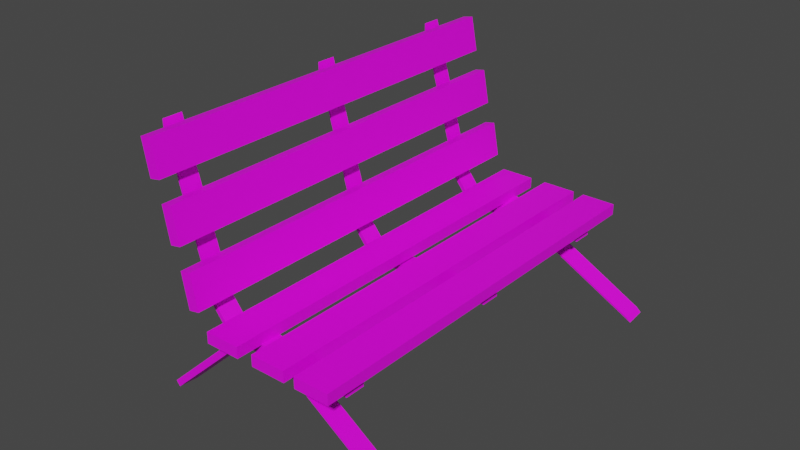 # Source: Bench.blend  (saved by Blender 3.6.13; exported with 4.5.12 LTS)
import bpy
from mathutils import Matrix  # noqa: F401  (used for matrix-valued properties, if any)

bpy.ops.wm.read_factory_settings(use_empty=True)
scene = bpy.context.scene
scene.name = 'Scene'

# ---- collections
col_collection = bpy.data.collections.new('Collection'); scene.collection.children.link(col_collection)

# ---- images (referenced by path relative to the original .blend; pixels are not part of the script)
import os
ASSET_DIR = os.environ.get("B2B_ASSET_DIR", "")  # directory of the original .blend (textures are referenced by path, not embedded)
HERE = os.path.dirname(os.path.abspath(__file__))  # packed textures are extracted next to this script under _unpacked/

def load_image(name, relpath, width, height, colorspace="sRGB"):
    """Load a texture the original file referenced (path relative to the .blend, or extracted next to this script)."""
    p = next((c for c in (os.path.join(HERE, relpath), os.path.join(ASSET_DIR, relpath)) if relpath and os.path.exists(c)), "")
    if p:
        img = bpy.data.images.load(p, check_existing=True)
        img.name = name
    else:  # same state as the original file: an image datablock whose file is absent (Cycles renders it pink)
        img = bpy.data.images.new(name, width, height)
        img.source = "FILE"
        img.filepath = "//" + (relpath or name)
    img.colorspace_settings.name = colorspace
    return img
img_material_003_base_color = load_image('Material.003 Base Color', '', 1024, 1024, 'sRGB')
img_material_011_base_color = load_image('Material.011 Base Color', '', 1024, 1024, 'sRGB')
img_material_001_base_color = load_image('Material.001 Base Color', 'BenchPlanks.png', 1024, 1024, 'sRGB')
img_material_002_base_color = load_image('Material.002 Base Color', '', 1024, 1024, 'sRGB')
img_material_002_base_color_001 = load_image('Material.002 Base Color.001', '', 1024, 1024, 'sRGB')
img_material_004_base_color = load_image('Material.004 Base Color', '', 1024, 1024, 'sRGB')
img_material_005_base_color = load_image('Material.005 Base Color', '', 1024, 1024, 'sRGB')
img_material_006_base_color = load_image('Material.006 Base Color', 'BenchSteel.png', 1024, 1024, 'sRGB')
img_material_007_base_color = load_image('Material.007 Base Color', '', 1024, 1024, 'sRGB')
img_material_008_base_color = load_image('Material.008 Base Color', '', 1024, 1024, 'sRGB')
img_material_009_base_color = load_image('Material.009 Base Color', '', 1024, 1024, 'sRGB')
img_material_010_base_color = load_image('Material.010 Base Color', '', 1024, 1024, 'sRGB')

# ---- materials (node trees are filled in below, after node groups)
mat_material_003 = bpy.data.materials.new('Material.003')
mat_material_003.alpha_threshold = 0.0
mat_material_003.use_transparent_shadow = False
mat_material_003.roughness = 0.5
mat_material_003.line_color = (0.0, 0.0, 0.0, 1.0)
mat_material_011 = bpy.data.materials.new('Material.011')
mat_material_011.alpha_threshold = 0.0
mat_material_011.use_transparent_shadow = False
mat_material_011.roughness = 0.5
mat_material_011.line_color = (0.0, 0.0, 0.0, 1.0)
mat_material_001 = bpy.data.materials.new('Material.001')
mat_material_001.alpha_threshold = 0.0
mat_material_001.use_transparent_shadow = False
mat_material_001.roughness = 0.5
mat_material_001.line_color = (0.0, 0.0, 0.0, 1.0)
mat_material_002 = bpy.data.materials.new('Material.002')
mat_material_002.alpha_threshold = 0.0
mat_material_002.use_transparent_shadow = False
mat_material_002.roughness = 0.5
mat_material_002.line_color = (0.0, 0.0, 0.0, 1.0)
mat_material_004 = bpy.data.materials.new('Material.004')
mat_material_004.alpha_threshold = 0.0
mat_material_004.use_transparent_shadow = False
mat_material_004.roughness = 0.5
mat_material_004.line_color = (0.0, 0.0, 0.0, 1.0)
mat_material_005 = bpy.data.materials.new('Material.005')
mat_material_005.alpha_threshold = 0.0
mat_material_005.use_transparent_shadow = False
mat_material_005.roughness = 0.5
mat_material_005.line_color = (0.0, 0.0, 0.0, 1.0)
mat_material_006 = bpy.data.materials.new('Material.006')
mat_material_006.alpha_threshold = 0.0
mat_material_006.use_transparent_shadow = False
mat_material_006.roughness = 0.5
mat_material_006.line_color = (0.0, 0.0, 0.0, 1.0)
mat_material_007 = bpy.data.materials.new('Material.007')
mat_material_007.alpha_threshold = 0.0
mat_material_007.use_transparent_shadow = False
mat_material_007.roughness = 0.5
mat_material_007.line_color = (0.0, 0.0, 0.0, 1.0)
mat_material_008 = bpy.data.materials.new('Material.008')
mat_material_008.alpha_threshold = 0.0
mat_material_008.use_transparent_shadow = False
mat_material_008.roughness = 0.5
mat_material_008.line_color = (0.0, 0.0, 0.0, 1.0)
mat_material_009 = bpy.data.materials.new('Material.009')
mat_material_009.alpha_threshold = 0.0
mat_material_009.use_transparent_shadow = False
mat_material_009.roughness = 0.5
mat_material_009.line_color = (0.0, 0.0, 0.0, 1.0)
mat_material_010 = bpy.data.materials.new('Material.010')
mat_material_010.alpha_threshold = 0.0
mat_material_010.use_transparent_shadow = False
mat_material_010.roughness = 0.5
mat_material_010.line_color = (0.0, 0.0, 0.0, 1.0)

# ---- material node trees
mat_material_003.use_nodes = True; mat_material_003.node_tree.nodes.clear()
_N = mat_material_003.node_tree.nodes; _L = mat_material_003.node_tree.links
n0 = _N.new('ShaderNodeOutputMaterial'); n0.name = 'Material Output'; n0.location = (300, 300)
n1 = _N.new('ShaderNodeBsdfPrincipled'); n1.name = 'Principled BSDF'; n1.location = (10, 300)
n1.distribution = 'GGX'
n1.subsurface_method = 'RANDOM_WALK_SKIN'
n1.inputs[3].default_value = 1.45
n1.inputs[27].default_value = (0.0, 0.0, 0.0, 1.0)
n1.inputs[28].default_value = 1.0
n2 = _N.new('ShaderNodeTexImage'); n2.name = 'Image Texture'; n2.location = (-280, 280)
n2.image = img_material_003_base_color
_L.new(n1.outputs[0], n0.inputs[0])
_L.new(n2.outputs[0], n1.inputs[0])
n0.is_active_output = True
mat_material_011.use_nodes = True; mat_material_011.node_tree.nodes.clear()
_N = mat_material_011.node_tree.nodes; _L = mat_material_011.node_tree.links
n0 = _N.new('ShaderNodeOutputMaterial'); n0.name = 'Material Output'; n0.location = (300, 300)
n1 = _N.new('ShaderNodeBsdfPrincipled'); n1.name = 'Principled BSDF'; n1.location = (10, 300)
n1.distribution = 'GGX'
n1.subsurface_method = 'RANDOM_WALK_SKIN'
n1.inputs[3].default_value = 1.45
n1.inputs[27].default_value = (0.0, 0.0, 0.0, 1.0)
n1.inputs[28].default_value = 1.0
n2 = _N.new('ShaderNodeTexImage'); n2.name = 'Image Texture'; n2.location = (-280, 280)
n2.image = img_material_011_base_color
_L.new(n1.outputs[0], n0.inputs[0])
_L.new(n2.outputs[0], n1.inputs[0])
n0.is_active_output = True
mat_material_001.use_nodes = True; mat_material_001.node_tree.nodes.clear()
_N = mat_material_001.node_tree.nodes; _L = mat_material_001.node_tree.links
n0 = _N.new('ShaderNodeOutputMaterial'); n0.name = 'Material Output'; n0.location = (300, 300)
n1 = _N.new('ShaderNodeBsdfPrincipled'); n1.name = 'Principled BSDF'; n1.location = (10, 300)
n1.distribution = 'GGX'
n1.subsurface_method = 'RANDOM_WALK_SKIN'
n1.inputs[3].default_value = 1.45
n1.inputs[27].default_value = (0.0, 0.0, 0.0, 1.0)
n1.inputs[28].default_value = 1.0
n2 = _N.new('ShaderNodeTexImage'); n2.name = 'Image Texture'; n2.location = (-280, 280)
n2.image = img_material_001_base_color
_L.new(n1.outputs[0], n0.inputs[0])
_L.new(n2.outputs[0], n1.inputs[0])
n0.is_active_output = True
mat_material_002.use_nodes = True; mat_material_002.node_tree.nodes.clear()
_N = mat_material_002.node_tree.nodes; _L = mat_material_002.node_tree.links
n0 = _N.new('ShaderNodeOutputMaterial'); n0.name = 'Material Output'; n0.location = (300, 300)
n1 = _N.new('ShaderNodeBsdfPrincipled'); n1.name = 'Principled BSDF'; n1.location = (10, 300)
n1.distribution = 'GGX'
n1.subsurface_method = 'RANDOM_WALK_SKIN'
n1.inputs[3].default_value = 1.45
n1.inputs[27].default_value = (0.0, 0.0, 0.0, 1.0)
n1.inputs[28].default_value = 1.0
n2 = _N.new('ShaderNodeTexImage'); n2.name = 'Image Texture'; n2.location = (-280, 280)
n2.image = img_material_002_base_color
n3 = _N.new('ShaderNodeTexImage'); n3.name = 'Image Texture.001'; n3.location = (0, 0)
n3.image = img_material_002_base_color_001
_L.new(n1.outputs[0], n0.inputs[0])
_L.new(n2.outputs[0], n1.inputs[0])
n0.is_active_output = True
mat_material_004.use_nodes = True; mat_material_004.node_tree.nodes.clear()
_N = mat_material_004.node_tree.nodes; _L = mat_material_004.node_tree.links
n0 = _N.new('ShaderNodeOutputMaterial'); n0.name = 'Material Output'; n0.location = (300, 300)
n1 = _N.new('ShaderNodeBsdfPrincipled'); n1.name = 'Principled BSDF'; n1.location = (10, 300)
n1.distribution = 'GGX'
n1.subsurface_method = 'RANDOM_WALK_SKIN'
n1.inputs[3].default_value = 1.45
n1.inputs[27].default_value = (0.0, 0.0, 0.0, 1.0)
n1.inputs[28].default_value = 1.0
n2 = _N.new('ShaderNodeTexImage'); n2.name = 'Image Texture'; n2.location = (-280, 280)
n2.image = img_material_004_base_color
_L.new(n1.outputs[0], n0.inputs[0])
_L.new(n2.outputs[0], n1.inputs[0])
n0.is_active_output = True
mat_material_005.use_nodes = True; mat_material_005.node_tree.nodes.clear()
_N = mat_material_005.node_tree.nodes; _L = mat_material_005.node_tree.links
n0 = _N.new('ShaderNodeOutputMaterial'); n0.name = 'Material Output'; n0.location = (300, 300)
n1 = _N.new('ShaderNodeBsdfPrincipled'); n1.name = 'Principled BSDF'; n1.location = (10, 300)
n1.distribution = 'GGX'
n1.subsurface_method = 'RANDOM_WALK_SKIN'
n1.inputs[3].default_value = 1.45
n1.inputs[27].default_value = (0.0, 0.0, 0.0, 1.0)
n1.inputs[28].default_value = 1.0
n2 = _N.new('ShaderNodeTexImage'); n2.name = 'Image Texture'; n2.location = (-280, 280)
n2.image = img_material_005_base_color
_L.new(n1.outputs[0], n0.inputs[0])
_L.new(n2.outputs[0], n1.inputs[0])
n0.is_active_output = True
mat_material_006.use_nodes = True; mat_material_006.node_tree.nodes.clear()
_N = mat_material_006.node_tree.nodes; _L = mat_material_006.node_tree.links
n0 = _N.new('ShaderNodeOutputMaterial'); n0.name = 'Material Output'; n0.location = (300, 300)
n1 = _N.new('ShaderNodeBsdfPrincipled'); n1.name = 'Principled BSDF'; n1.location = (10, 300)
n1.distribution = 'GGX'
n1.subsurface_method = 'RANDOM_WALK_SKIN'
n1.inputs[3].default_value = 1.45
n1.inputs[27].default_value = (0.0, 0.0, 0.0, 1.0)
n1.inputs[28].default_value = 1.0
n2 = _N.new('ShaderNodeTexImage'); n2.name = 'Image Texture'; n2.location = (-280, 280)
n2.image = img_material_006_base_color
_L.new(n1.outputs[0], n0.inputs[0])
_L.new(n2.outputs[0], n1.inputs[0])
n0.is_active_output = True
mat_material_007.use_nodes = True; mat_material_007.node_tree.nodes.clear()
_N = mat_material_007.node_tree.nodes; _L = mat_material_007.node_tree.links
n0 = _N.new('ShaderNodeOutputMaterial'); n0.name = 'Material Output'; n0.location = (300, 300)
n1 = _N.new('ShaderNodeBsdfPrincipled'); n1.name = 'Principled BSDF'; n1.location = (10, 300)
n1.distribution = 'GGX'
n1.subsurface_method = 'RANDOM_WALK_SKIN'
n1.inputs[3].default_value = 1.45
n1.inputs[27].default_value = (0.0, 0.0, 0.0, 1.0)
n1.inputs[28].default_value = 1.0
n2 = _N.new('ShaderNodeTexImage'); n2.name = 'Image Texture'; n2.location = (-280, 280)
n2.image = img_material_007_base_color
_L.new(n1.outputs[0], n0.inputs[0])
_L.new(n2.outputs[0], n1.inputs[0])
n0.is_active_output = True
mat_material_008.use_nodes = True; mat_material_008.node_tree.nodes.clear()
_N = mat_material_008.node_tree.nodes; _L = mat_material_008.node_tree.links
n0 = _N.new('ShaderNodeOutputMaterial'); n0.name = 'Material Output'; n0.location = (300, 300)
n1 = _N.new('ShaderNodeBsdfPrincipled'); n1.name = 'Principled BSDF'; n1.location = (10, 300)
n1.distribution = 'GGX'
n1.subsurface_method = 'RANDOM_WALK_SKIN'
n1.inputs[3].default_value = 1.45
n1.inputs[27].default_value = (0.0, 0.0, 0.0, 1.0)
n1.inputs[28].default_value = 1.0
n2 = _N.new('ShaderNodeTexImage'); n2.name = 'Image Texture'; n2.location = (-280, 280)
n2.image = img_material_008_base_color
_L.new(n1.outputs[0], n0.inputs[0])
_L.new(n2.outputs[0], n1.inputs[0])
n0.is_active_output = True
mat_material_009.use_nodes = True; mat_material_009.node_tree.nodes.clear()
_N = mat_material_009.node_tree.nodes; _L = mat_material_009.node_tree.links
n0 = _N.new('ShaderNodeOutputMaterial'); n0.name = 'Material Output'; n0.location = (300, 300)
n1 = _N.new('ShaderNodeBsdfPrincipled'); n1.name = 'Principled BSDF'; n1.location = (10, 300)
n1.distribution = 'GGX'
n1.subsurface_method = 'RANDOM_WALK_SKIN'
n1.inputs[3].default_value = 1.45
n1.inputs[27].default_value = (0.0, 0.0, 0.0, 1.0)
n1.inputs[28].default_value = 1.0
n2 = _N.new('ShaderNodeTexImage'); n2.name = 'Image Texture'; n2.location = (-280, 280)
n2.image = img_material_009_base_color
_L.new(n1.outputs[0], n0.inputs[0])
_L.new(n2.outputs[0], n1.inputs[0])
n0.is_active_output = True
mat_material_010.use_nodes = True; mat_material_010.node_tree.nodes.clear()
_N = mat_material_010.node_tree.nodes; _L = mat_material_010.node_tree.links
n0 = _N.new('ShaderNodeOutputMaterial'); n0.name = 'Material Output'; n0.location = (300, 300)
n1 = _N.new('ShaderNodeBsdfPrincipled'); n1.name = 'Principled BSDF'; n1.location = (10, 300)
n1.distribution = 'GGX'
n1.subsurface_method = 'RANDOM_WALK_SKIN'
n1.inputs[3].default_value = 1.45
n1.inputs[27].default_value = (0.0, 0.0, 0.0, 1.0)
n1.inputs[28].default_value = 1.0
n2 = _N.new('ShaderNodeTexImage'); n2.name = 'Image Texture'; n2.location = (-280, 280)
n2.image = img_material_010_base_color
_L.new(n1.outputs[0], n0.inputs[0])
_L.new(n2.outputs[0], n1.inputs[0])
n0.is_active_output = True

# ---- world
world_world = bpy.data.worlds.new('World'); scene.world = world_world
world_world.use_nodes = True; world_world.node_tree.nodes.clear()
_N = world_world.node_tree.nodes; _L = world_world.node_tree.links
n0 = _N.new('ShaderNodeOutputWorld'); n0.name = 'World Output'; n0.location = (300, 300)
n1 = _N.new('ShaderNodeBackground'); n1.name = 'Background'; n1.location = (10, 300)
n1.inputs[0].default_value = (0.05088, 0.05088, 0.05088, 1.0)
_L.new(n1.outputs[0], n0.inputs[0])
n0.is_active_output = True
world_world.color = (0.05088, 0.05088, 0.05088)
world_world.use_sun_shadow = False
world_world.sun_shadow_jitter_overblur = 0.0

# ---- meshes
me_cube_003 = bpy.data.meshes.new('Cube.003')
me_cube_003.from_pydata([(1.0, 1.0, 1.0), (1.0, 1.0, -1.0), (1.0, -1.0, 1.0), (1.0, -1.0, -1.0), (-1.0, 1.0, 1.0), (-1.0, 1.0, -1.0), (-1.0, -1.0, 1.0), (-1.0, -1.0, -1.0), (2.829, 1.0, 17.38), (3.45, 1.0, 17.01), (2.829, -1.0, 17.38), (3.45, -1.0, 17.01), (2.455, 1.0, 11.16), (3.076, 1.0, 10.79), (2.455, -1.0, 11.16), (3.076, -1.0, 10.79), (3.323, 1.0, 25.6), (3.944, 1.0, 25.23), (3.323, -1.0, 25.6), (3.944, -1.0, 25.23), (2.949, 1.0, 19.38), (3.57, 1.0, 19.01), (2.949, -1.0, 19.38), (3.57, -1.0, 19.01), (2.279, 1.0, 8.231), (2.9, 1.0, 7.858), (2.279, -1.0, 8.231), (2.9, -1.0, 7.858), (1.906, 1.0, 2.011), (2.526, 1.0, 1.638), (1.906, -1.0, 2.011), (2.526, -1.0, 1.638), (-2.234, 1.0, 0.1355), (-2.234, 1.0, -1.865), (-2.234, -1.0, 0.1355), (-2.234, -1.0, -1.865), (-4.234, 1.0, 0.1355), (-4.234, 1.0, -1.865), (-4.234, -1.0, 0.1355), (-4.234, -1.0, -1.865), (-5.408, 1.0, -1.103), (-5.408, 1.0, -3.103), (-5.408, -1.0, -1.103), (-5.408, -1.0, -3.103), (-7.408, 1.0, -1.103), (-7.408, 1.0, -3.103), (-7.408, -1.0, -1.103), (-7.408, -1.0, -3.103), (1.118, 0.08544, -1.606), (1.47, 0.08544, -1.818), (4.096, 0.08544, 24.03), (4.448, 0.08544, 23.82), (1.118, -0.01025, -1.606), (1.47, -0.01025, -1.818), (4.096, -0.01025, 24.03), (4.448, -0.01025, 23.82), (3.067, -0.01025, 0.8343), (2.715, 0.08544, 1.046), (2.715, -0.01025, 1.046), (3.067, 0.08544, 0.8343), (-7.732, 0.08544, -4.034), (-7.38, 0.08544, -4.246), (-7.732, -0.01025, -4.034), (-7.38, -0.01025, -4.246), (1.118, -0.774, -1.606), (1.47, -0.774, -1.818), (4.096, -0.774, 24.03), (4.448, -0.774, 23.82), (1.118, -0.8697, -1.606), (1.47, -0.8697, -1.818), (4.096, -0.8697, 24.03), (4.448, -0.8697, 23.82), (3.067, -0.8697, 0.8343), (2.715, -0.774, 1.046), (2.715, -0.8697, 1.046), (3.067, -0.774, 0.8343), (-7.732, -0.774, -4.034), (-7.38, -0.774, -4.246), (-7.732, -0.8697, -4.034), (-7.38, -0.8697, -4.246), (1.118, 0.8252, -1.606), (1.47, 0.8252, -1.818), (4.096, 0.8252, 24.03), (4.448, 0.8252, 23.82), (1.118, 0.7295, -1.606), (1.47, 0.7295, -1.818), (4.096, 0.7295, 24.03), (4.448, 0.7295, 23.82), (3.067, 0.7295, 0.8343), (2.715, 0.8252, 1.046), (2.715, 0.7295, 1.046), (3.067, 0.8252, 0.8343), (-7.732, 0.8252, -4.034), (-7.38, 0.8252, -4.246), (-7.732, 0.7295, -4.034), (-7.38, 0.7295, -4.246), (3.435, -0.7771, 10.5), (3.133, -0.7755, 9.897), (6.793, -0.7901, -14.65), (6.491, -0.7885, -15.26), (3.368, -0.8726, 10.48), (3.066, -0.871, 9.878), (6.726, -0.8857, -14.67), (6.424, -0.8841, -15.28), (2.474, -0.8673, 4.486), (2.843, -0.7733, 5.113), (2.776, -0.8689, 5.093), (2.541, -0.7717, 4.506), (9.358, -0.8096, 31.42), (9.056, -0.808, 30.82), (9.291, -0.9051, 31.4), (8.989, -0.9035, 30.8), (3.333, 0.8607, 10.57), (3.032, 0.858, 9.958), (6.629, 0.9274, -14.55), (6.328, 0.9246, -15.16), (3.486, 0.766, 10.41), (3.185, 0.7632, 9.806), (6.782, 0.8326, -14.71), (6.481, 0.8299, -15.31), (2.59, 0.7625, 4.416), (2.738, 0.86, 5.176), (2.891, 0.7653, 5.024), (2.437, 0.8572, 4.568), (9.243, 0.905, 31.49), (8.942, 0.9022, 30.88), (9.396, 0.8103, 31.34), (9.095, 0.8075, 30.73)], [], [(0, 4, 6, 2), (3, 2, 6, 7), (7, 6, 4, 5), (5, 1, 3, 7), (1, 0, 2, 3), (5, 4, 0, 1), (8, 12, 14, 10), (11, 10, 14, 15), (15, 14, 12, 13), (13, 9, 11, 15), (9, 8, 10, 11), (13, 12, 8, 9), (16, 20, 22, 18), (19, 18, 22, 23), (23, 22, 20, 21), (21, 17, 19, 23), (17, 16, 18, 19), (21, 20, 16, 17), (24, 28, 30, 26), (27, 26, 30, 31), (31, 30, 28, 29), (29, 25, 27, 31), (25, 24, 26, 27), (29, 28, 24, 25), (32, 36, 38, 34), (35, 34, 38, 39), (39, 38, 36, 37), (37, 33, 35, 39), (33, 32, 34, 35), (37, 36, 32, 33), (40, 44, 46, 42), (43, 42, 46, 47), (47, 46, 44, 45), (45, 41, 43, 47), (41, 40, 42, 43), (45, 44, 40, 41), (57, 58, 54, 50), (51, 50, 54, 55), (56, 58, 52, 53), (56, 59, 51, 55), (59, 57, 50, 51), (49, 53, 63, 61), (49, 48, 57, 59), (53, 49, 59, 56), (55, 54, 58, 56), (48, 52, 58, 57), (63, 62, 60, 61), (52, 48, 60, 62), (48, 49, 61, 60), (53, 52, 62, 63), (73, 74, 70, 66), (67, 66, 70, 71), (72, 74, 68, 69), (72, 75, 67, 71), (75, 73, 66, 67), (65, 69, 79, 77), (65, 64, 73, 75), (69, 65, 75, 72), (71, 70, 74, 72), (64, 68, 74, 73), (79, 78, 76, 77), (68, 64, 76, 78), (64, 65, 77, 76), (69, 68, 78, 79), (89, 90, 86, 82), (83, 82, 86, 87), (88, 90, 84, 85), (88, 91, 83, 87), (91, 89, 82, 83), (81, 85, 95, 93), (81, 80, 89, 91), (85, 81, 91, 88), (87, 86, 90, 88), (80, 84, 90, 89), (95, 94, 92, 93), (84, 80, 92, 94), (80, 81, 93, 92), (85, 84, 94, 95), (105, 106, 102, 98), (99, 98, 102, 103), (104, 106, 100, 101), (104, 107, 99, 103), (107, 105, 98, 99), (97, 101, 111, 109), (97, 96, 105, 107), (101, 97, 107, 104), (103, 102, 106, 104), (96, 100, 106, 105), (111, 110, 108, 109), (100, 96, 108, 110), (96, 97, 109, 108), (101, 100, 110, 111), (121, 122, 118, 114), (115, 114, 118, 119), (120, 122, 116, 117), (120, 123, 115, 119), (123, 121, 114, 115), (113, 117, 127, 125), (113, 112, 121, 123), (117, 113, 123, 120), (119, 118, 122, 120), (112, 116, 122, 121), (127, 126, 124, 125), (116, 112, 124, 126), (112, 113, 125, 124), (117, 116, 126, 127)])
me_cube_003.polygons.foreach_set('material_index', [0, 0, 0, 0, 0, 0, 1, 1, 1, 1, 1, 1, 2, 2, 2, 2, 2, 2, 3, 3, 3, 3, 3, 3, 4, 4, 4, 4, 4, 4, 5, 5, 5, 5, 5, 5, 6, 6, 6, 6, 6, 6, 6, 6, 6, 6, 6, 6, 6, 6, 7, 7, 7, 7, 7, 7, 7, 7, 7, 7, 7, 7, 7, 7, 8, 8, 8, 8, 8, 8, 8, 8, 8, 8, 8, 8, 8, 8, 9, 9, 9, 9, 9, 9, 9, 9, 9, 9, 9, 9, 9, 9, 10, 10, 10, 10, 10, 10, 10, 10, 10, 10, 10, 10, 10, 10])
_uv = me_cube_003.uv_layers.new(name='UVMap')
_uv.uv.foreach_set('vector', [0.625, 0.5, 0.875, 0.5, 0.875, 0.75, 0.625, 0.75, 0.375, 0.75, 0.625, 0.75, 0.625, 1.0, 0.375, 1.0, 0.375, 0.0, 0.625, 0.0, 0.625, 0.25, 0.375, 0.25, 0.125, 0.5, 0.375, 0.5, 0.375, 0.75, 0.125, 0.75, 0.375, 0.5, 0.625, 0.5, 0.625, 0.75, 0.375, 0.75, 0.375, 0.25, 0.625, 0.25, 0.625, 0.5, 0.375, 0.5, 0.625, 0.5, 0.875, 0.5, 0.875, 0.75, 0.625, 0.75, 0.375, 0.75, 0.625, 0.75, 0.625, 1.0, 0.375, 1.0, 0.375, 0.0, 0.625, 0.0, 0.625, 0.25, 0.375, 0.25, 0.125, 0.5, 0.375, 0.5, 0.375, 0.75, 0.125, 0.75, 0.375, 0.5, 0.625, 0.5, 0.625, 0.75, 0.375, 0.75, 0.375, 0.25, 0.625, 0.25, 0.625, 0.5, 0.375, 0.5, 0.625, 0.5, 0.875, 0.5, 0.875, 0.75, 0.625, 0.75, 0.375, 0.75, 0.625, 0.75, 0.625, 1.0, 0.375, 1.0, 0.375, 0.0, 0.625, 0.0, 0.625, 0.25, 0.375, 0.25, 0.125, 0.5, 0.375, 0.5, 0.375, 0.75, 0.125, 0.75, 0.375, 0.5, 0.625, 0.5, 0.625, 0.75, 0.375, 0.75, 0.375, 0.25, 0.625, 0.25, 0.625, 0.5, 0.375, 0.5, 0.625, 0.5, 0.875, 0.5, 0.875, 0.75, 0.625, 0.75, 0.375, 0.75, 0.625, 0.75, 0.625, 1.0, 0.375, 1.0, 0.375, 0.0, 0.625, 0.0, 0.625, 0.25, 0.375, 0.25, 0.125, 0.5, 0.375, 0.5, 0.375, 0.75, 0.125, 0.75, 0.375, 0.5, 0.625, 0.5, 0.625, 0.75, 0.375, 0.75, 0.375, 0.25, 0.625, 0.25, 0.625, 0.5, 0.375, 0.5, 0.625, 0.5, 0.875, 0.5, 0.875, 0.75, 0.625, 0.75, 0.375, 0.75, 0.625, 0.75, 0.625, 1.0, 0.375, 1.0, 0.375, 0.0, 0.625, 0.0, 0.625, 0.25, 0.375, 0.25, 0.125, 0.5, 0.375, 0.5, 0.375, 0.75, 0.125, 0.75, 0.375, 0.5, 0.625, 0.5, 0.625, 0.75, 0.375, 0.75, 0.375, 0.25, 0.625, 0.25, 0.625, 0.5, 0.375, 0.5, 0.625, 0.5, 0.875, 0.5, 0.875, 0.75, 0.625, 0.75, 0.375, 0.75, 0.625, 0.75, 0.625, 1.0, 0.375, 1.0, 0.375, 0.0, 0.625, 0.0, 0.625, 0.25, 0.375, 0.25, 0.125, 0.5, 0.375, 0.5, 0.375, 0.75, 0.125, 0.75, 0.375, 0.5, 0.625, 0.5, 0.625, 0.75, 0.375, 0.75, 0.375, 0.25, 0.625, 0.25, 0.625, 0.5, 0.375, 0.5, 0.625, 0.6126, 0.875, 0.6126, 0.875, 0.75, 0.625, 0.75, 0.375, 0.75, 0.625, 0.75, 0.625, 1.0, 0.375, 1.0, 0.375, 0.1374, 0.625, 0.1374, 0.625, 0.25, 0.375, 0.25, 0.125, 0.6126, 0.375, 0.6126, 0.375, 0.75, 0.125, 0.75, 0.375, 0.6126, 0.625, 0.6126, 0.625, 0.75, 0.375, 0.75, 0.375, 0.5, 0.125, 0.5, 0.125, 0.5, 0.375, 0.5, 0.375, 0.5, 0.625, 0.5, 0.625, 0.6126, 0.375, 0.6126, 0.125, 0.5, 0.375, 0.5, 0.375, 0.6126, 0.125, 0.6126, 0.375, 0.0, 0.625, 0.0, 0.625, 0.1374, 0.375, 0.1374, 0.625, 0.5, 0.875, 0.5, 0.875, 0.6126, 0.625, 0.6126, 0.375, 0.25, 0.625, 0.25, 0.625, 0.5, 0.375, 0.5, 0.875, 0.5, 0.625, 0.5, 0.625, 0.5, 0.875, 0.5, 0.625, 0.5, 0.375, 0.5, 0.375, 0.5, 0.625, 0.5, 0.375, 0.25, 0.625, 0.25, 0.625, 0.25, 0.375, 0.25, 0.625, 0.6126, 0.875, 0.6126, 0.875, 0.75, 0.625, 0.75, 0.375, 0.75, 0.625, 0.75, 0.625, 1.0, 0.375, 1.0, 0.375, 0.1374, 0.625, 0.1374, 0.625, 0.25, 0.375, 0.25, 0.125, 0.6126, 0.375, 0.6126, 0.375, 0.75, 0.125, 0.75, 0.375, 0.6126, 0.625, 0.6126, 0.625, 0.75, 0.375, 0.75, 0.375, 0.5, 0.125, 0.5, 0.125, 0.5, 0.375, 0.5, 0.375, 0.5, 0.625, 0.5, 0.625, 0.6126, 0.375, 0.6126, 0.125, 0.5, 0.375, 0.5, 0.375, 0.6126, 0.125, 0.6126, 0.375, 0.0, 0.625, 0.0, 0.625, 0.1374, 0.375, 0.1374, 0.625, 0.5, 0.875, 0.5, 0.875, 0.6126, 0.625, 0.6126, 0.375, 0.25, 0.625, 0.25, 0.625, 0.5, 0.375, 0.5, 0.875, 0.5, 0.625, 0.5, 0.625, 0.5, 0.875, 0.5, 0.625, 0.5, 0.375, 0.5, 0.375, 0.5, 0.625, 0.5, 0.375, 0.25, 0.625, 0.25, 0.625, 0.25, 0.375, 0.25, 0.625, 0.6126, 0.875, 0.6126, 0.875, 0.75, 0.625, 0.75, 0.375, 0.75, 0.625, 0.75, 0.625, 1.0, 0.375, 1.0, 0.375, 0.1374, 0.625, 0.1374, 0.625, 0.25, 0.375, 0.25, 0.125, 0.6126, 0.375, 0.6126, 0.375, 0.75, 0.125, 0.75, 0.375, 0.6126, 0.625, 0.6126, 0.625, 0.75, 0.375, 0.75, 0.375, 0.5, 0.125, 0.5, 0.125, 0.5, 0.375, 0.5, 0.375, 0.5, 0.625, 0.5, 0.625, 0.6126, 0.375, 0.6126, 0.125, 0.5, 0.375, 0.5, 0.375, 0.6126, 0.125, 0.6126, 0.375, 0.0, 0.625, 0.0, 0.625, 0.1374, 0.375, 0.1374, 0.625, 0.5, 0.875, 0.5, 0.875, 0.6126, 0.625, 0.6126, 0.375, 0.25, 0.625, 0.25, 0.625, 0.5, 0.375, 0.5, 0.875, 0.5, 0.625, 0.5, 0.625, 0.5, 0.875, 0.5, 0.625, 0.5, 0.375, 0.5, 0.375, 0.5, 0.625, 0.5, 0.375, 0.25, 0.625, 0.25, 0.625, 0.25, 0.375, 0.25, 0.625, 0.6126, 0.875, 0.6126, 0.875, 0.75, 0.625, 0.75, 0.375, 0.75, 0.625, 0.75, 0.625, 1.0, 0.375, 1.0, 0.375, 0.1374, 0.625, 0.1374, 0.625, 0.25, 0.375, 0.25, 0.125, 0.6126, 0.375, 0.6126, 0.375, 0.75, 0.125, 0.75, 0.375, 0.6126, 0.625, 0.6126, 0.625, 0.75, 0.375, 0.75, 0.375, 0.5, 0.125, 0.5, 0.125, 0.5, 0.375, 0.5, 0.375, 0.5, 0.625, 0.5, 0.625, 0.6126, 0.375, 0.6126, 0.125, 0.5, 0.375, 0.5, 0.375, 0.6126, 0.125, 0.6126, 0.375, 0.0, 0.625, 0.0, 0.625, 0.1374, 0.375, 0.1374, 0.625, 0.5, 0.875, 0.5, 0.875, 0.6126, 0.625, 0.6126, 0.375, 0.25, 0.625, 0.25, 0.625, 0.5, 0.375, 0.5, 0.875, 0.5, 0.625, 0.5, 0.625, 0.5, 0.875, 0.5, 0.625, 0.5, 0.375, 0.5, 0.375, 0.5, 0.625, 0.5, 0.375, 0.25, 0.625, 0.25, 0.625, 0.25, 0.375, 0.25, 0.625, 0.6126, 0.875, 0.6126, 0.875, 0.75, 0.625, 0.75, 0.375, 0.75, 0.625, 0.75, 0.625, 1.0, 0.375, 1.0, 0.375, 0.1374, 0.625, 0.1374, 0.625, 0.25, 0.375, 0.25, 0.125, 0.6126, 0.375, 0.6126, 0.375, 0.75, 0.125, 0.75, 0.375, 0.6126, 0.625, 0.6126, 0.625, 0.75, 0.375, 0.75, 0.375, 0.5, 0.125, 0.5, 0.125, 0.5, 0.375, 0.5, 0.375, 0.5, 0.625, 0.5, 0.625, 0.6126, 0.375, 0.6126, 0.125, 0.5, 0.375, 0.5, 0.375, 0.6126, 0.125, 0.6126, 0.375, 0.0, 0.625, 0.0, 0.625, 0.1374, 0.375, 0.1374, 0.625, 0.5, 0.875, 0.5, 0.875, 0.6126, 0.625, 0.6126, 0.375, 0.25, 0.625, 0.25, 0.625, 0.5, 0.375, 0.5, 0.875, 0.5, 0.625, 0.5, 0.625, 0.5, 0.875, 0.5, 0.625, 0.5, 0.375, 0.5, 0.375, 0.5, 0.625, 0.5, 0.375, 0.25, 0.625, 0.25, 0.625, 0.25, 0.375, 0.25])
me_cube_003.materials.append(mat_material_003)
me_cube_003.materials.append(mat_material_011)
me_cube_003.materials.append(mat_material_001)
me_cube_003.materials.append(mat_material_002)
me_cube_003.materials.append(mat_material_004)
me_cube_003.materials.append(mat_material_005)
me_cube_003.materials.append(mat_material_006)
me_cube_003.materials.append(mat_material_007)
me_cube_003.materials.append(mat_material_008)
me_cube_003.materials.append(mat_material_009)
me_cube_003.materials.append(mat_material_010)
me_cube_003.use_mirror_vertex_groups = False
me_cube_003.update()
me_plane = bpy.data.meshes.new('Plane')
me_plane.from_pydata([], [], [])
_uv = me_plane.uv_layers.new(name='UVMap')
_uv.uv.foreach_set('vector', [])
me_plane.update()

# ---- objects
ob_cube_003 = bpy.data.objects.new('Cube.003', me_cube_003)
ob_plane = bpy.data.objects.new('Plane', me_plane)

# ---- transforms, parenting, visibility, modifiers, constraints
ob_cube_003.location = (-1.57, 0.0, 1.433)
ob_cube_003.rotation_euler = (0.0, 1.383, 0.0)
ob_cube_003.scale = (0.3189, 3.781, 0.1007)
ob_cube_003.lock_rotations_4d = False
ob_cube_003.empty_display_type = 'ARROWS'
ob_cube_003.lineart.crease_threshold = 0.0
ob_plane.location = (0.0, 0.0, -0.2497)

# ---- collection membership
col_collection.objects.link(ob_cube_003)
col_collection.objects.link(ob_plane)

# ---- scene / render settings (as saved in the file)
scene.frame_start = 1; scene.frame_end = 250; scene.frame_set(1)
scene.render.engine = 'BLENDER_EEVEE_NEXT'
scene.cycles.sampling_pattern = 'TABULATED_SOBOL'
scene.view_settings.view_transform = 'Filmic'
bpy.context.view_layer.update()

# ---- added for rendering (the .blend has no active camera and no usable light): camera, sun
cam_auto = bpy.data.cameras.new('AutoCamera')
cam_auto.lens = 50.0
cam_auto.sensor_width = 36.0
cam_auto.clip_end = 1000.0
ob_auto_camera = bpy.data.objects.new('AutoCamera', cam_auto)
scene.collection.objects.link(ob_auto_camera)
ob_auto_camera.location = (9.75459, -12.5692, 9.70437)
ob_auto_camera.rotation_euler = (1.09748, -7.21219e-08, 0.694738)
scene.camera = ob_auto_camera
light_auto_sun = bpy.data.lights.new('AutoSun', 'SUN')
light_auto_sun.energy = 3.0
light_auto_sun.angle = 0.0523599
ob_auto_sun = bpy.data.objects.new('AutoSun', light_auto_sun)
scene.collection.objects.link(ob_auto_sun)
ob_auto_sun.rotation_euler = (0.872665, 0.174533, 0.523599)
bpy.context.view_layer.update()
